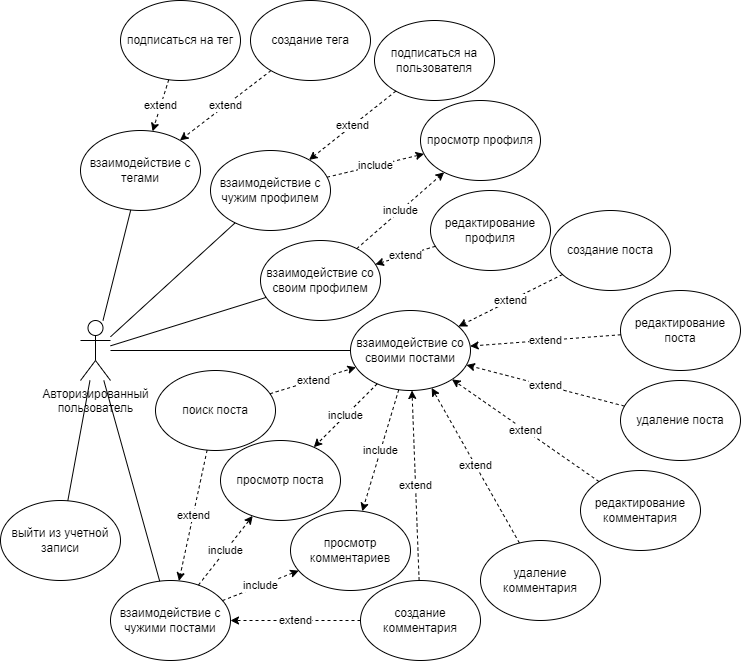

The diagram above was exported from draw.io. Its source (the exported page's mxGraphModel, read from the mxfile embedded in the PNG):
<mxGraphModel dx="1009" dy="1750" grid="1" gridSize="10" guides="1" tooltips="1" connect="1" arrows="1" fold="1" page="1" pageScale="1" pageWidth="827" pageHeight="1169" math="0" shadow="0">
  <root>
    <mxCell id="0" />
    <mxCell id="1" parent="0" />
    <mxCell id="96ZJifizX1_TAgQC58Ov-1" value="Авторизированный &lt;br&gt;пользователь" style="shape=umlActor;verticalLabelPosition=bottom;verticalAlign=top;html=1;outlineConnect=0;" parent="1" vertex="1">
      <mxGeometry x="120" y="250" width="30" height="60" as="geometry" />
    </mxCell>
    <mxCell id="96ZJifizX1_TAgQC58Ov-4" value="выйти из учетной записи" style="ellipse;whiteSpace=wrap;html=1;" parent="1" vertex="1">
      <mxGeometry x="40" y="430" width="120" height="80" as="geometry" />
    </mxCell>
    <mxCell id="96ZJifizX1_TAgQC58Ov-5" value="" style="endArrow=none;html=1;rounded=0;" parent="1" target="96ZJifizX1_TAgQC58Ov-4" edge="1" source="96ZJifizX1_TAgQC58Ov-1">
      <mxGeometry width="50" height="50" relative="1" as="geometry">
        <mxPoint x="135" y="250" as="sourcePoint" />
        <mxPoint x="440" y="280" as="targetPoint" />
      </mxGeometry>
    </mxCell>
    <mxCell id="96ZJifizX1_TAgQC58Ov-6" value="взаимодействие с чужим профилем" style="ellipse;whiteSpace=wrap;html=1;" parent="1" vertex="1">
      <mxGeometry x="250" y="80" width="120" height="80" as="geometry" />
    </mxCell>
    <mxCell id="96ZJifizX1_TAgQC58Ov-7" value="" style="endArrow=none;html=1;rounded=0;" parent="1" source="96ZJifizX1_TAgQC58Ov-1" target="96ZJifizX1_TAgQC58Ov-6" edge="1">
      <mxGeometry width="50" height="50" relative="1" as="geometry">
        <mxPoint x="390" y="320" as="sourcePoint" />
        <mxPoint x="440" y="270" as="targetPoint" />
      </mxGeometry>
    </mxCell>
    <mxCell id="96ZJifizX1_TAgQC58Ov-8" value="взаимодействие со своим профилем" style="ellipse;whiteSpace=wrap;html=1;" parent="1" vertex="1">
      <mxGeometry x="300" y="170" width="120" height="80" as="geometry" />
    </mxCell>
    <mxCell id="96ZJifizX1_TAgQC58Ov-9" value="редактирование профиля" style="ellipse;whiteSpace=wrap;html=1;" parent="1" vertex="1">
      <mxGeometry x="470" y="120" width="120" height="80" as="geometry" />
    </mxCell>
    <mxCell id="96ZJifizX1_TAgQC58Ov-10" value="" style="endArrow=none;html=1;rounded=0;" parent="1" source="96ZJifizX1_TAgQC58Ov-1" target="96ZJifizX1_TAgQC58Ov-8" edge="1">
      <mxGeometry width="50" height="50" relative="1" as="geometry">
        <mxPoint x="190" y="300" as="sourcePoint" />
        <mxPoint x="440" y="250" as="targetPoint" />
      </mxGeometry>
    </mxCell>
    <mxCell id="96ZJifizX1_TAgQC58Ov-11" value="просмотр профиля" style="ellipse;whiteSpace=wrap;html=1;" parent="1" vertex="1">
      <mxGeometry x="460" y="30" width="120" height="80" as="geometry" />
    </mxCell>
    <mxCell id="96ZJifizX1_TAgQC58Ov-12" value="include" style="endArrow=classic;html=1;rounded=0;dashed=1;" parent="1" source="96ZJifizX1_TAgQC58Ov-6" target="96ZJifizX1_TAgQC58Ov-11" edge="1">
      <mxGeometry width="50" height="50" relative="1" as="geometry">
        <mxPoint x="440.2316636985897" y="374.7297256849788" as="sourcePoint" />
        <mxPoint x="379.7683363014103" y="445.2702743150212" as="targetPoint" />
      </mxGeometry>
    </mxCell>
    <mxCell id="96ZJifizX1_TAgQC58Ov-13" value="include" style="endArrow=classic;html=1;rounded=0;dashed=1;" parent="1" source="96ZJifizX1_TAgQC58Ov-8" target="96ZJifizX1_TAgQC58Ov-11" edge="1">
      <mxGeometry width="50" height="50" relative="1" as="geometry">
        <mxPoint x="450.2316636985897" y="384.7297256849788" as="sourcePoint" />
        <mxPoint x="389.7683363014103" y="455.2702743150212" as="targetPoint" />
      </mxGeometry>
    </mxCell>
    <mxCell id="96ZJifizX1_TAgQC58Ov-14" value="extend" style="endArrow=classic;html=1;rounded=0;dashed=1;" parent="1" source="96ZJifizX1_TAgQC58Ov-9" target="96ZJifizX1_TAgQC58Ov-8" edge="1">
      <mxGeometry width="50" height="50" relative="1" as="geometry">
        <mxPoint x="590.1381696702047" y="430.1036272526535" as="sourcePoint" />
        <mxPoint x="509.86183032979534" y="369.8963727473465" as="targetPoint" />
      </mxGeometry>
    </mxCell>
    <mxCell id="96ZJifizX1_TAgQC58Ov-15" value="взаимодействие со&lt;br&gt;своими постами" style="ellipse;whiteSpace=wrap;html=1;" parent="1" vertex="1">
      <mxGeometry x="390" y="240" width="120" height="80" as="geometry" />
    </mxCell>
    <mxCell id="96ZJifizX1_TAgQC58Ov-16" value="взаимодействие с&lt;br&gt;чужими постами" style="ellipse;whiteSpace=wrap;html=1;" parent="1" vertex="1">
      <mxGeometry x="150" y="510" width="120" height="80" as="geometry" />
    </mxCell>
    <mxCell id="96ZJifizX1_TAgQC58Ov-17" value="" style="endArrow=none;html=1;rounded=0;" parent="1" source="96ZJifizX1_TAgQC58Ov-1" target="96ZJifizX1_TAgQC58Ov-15" edge="1">
      <mxGeometry width="50" height="50" relative="1" as="geometry">
        <mxPoint x="390" y="290" as="sourcePoint" />
        <mxPoint x="440" y="240" as="targetPoint" />
      </mxGeometry>
    </mxCell>
    <mxCell id="96ZJifizX1_TAgQC58Ov-18" value="" style="endArrow=none;html=1;rounded=0;" parent="1" source="96ZJifizX1_TAgQC58Ov-16" target="96ZJifizX1_TAgQC58Ov-1" edge="1">
      <mxGeometry width="50" height="50" relative="1" as="geometry">
        <mxPoint x="390" y="290" as="sourcePoint" />
        <mxPoint x="440" y="240" as="targetPoint" />
      </mxGeometry>
    </mxCell>
    <mxCell id="96ZJifizX1_TAgQC58Ov-33" value="просмотр поста" style="ellipse;whiteSpace=wrap;html=1;" parent="1" vertex="1">
      <mxGeometry x="260" y="370" width="120" height="80" as="geometry" />
    </mxCell>
    <mxCell id="96ZJifizX1_TAgQC58Ov-34" value="include" style="endArrow=classic;html=1;rounded=0;dashed=1;" parent="1" source="96ZJifizX1_TAgQC58Ov-15" target="96ZJifizX1_TAgQC58Ov-33" edge="1">
      <mxGeometry width="50" height="50" relative="1" as="geometry">
        <mxPoint x="520" y="710" as="sourcePoint" />
        <mxPoint x="408.5365853658536" y="438.780487804878" as="targetPoint" />
      </mxGeometry>
    </mxCell>
    <mxCell id="96ZJifizX1_TAgQC58Ov-35" value="редактирование поста" style="ellipse;whiteSpace=wrap;html=1;" parent="1" vertex="1">
      <mxGeometry x="660" y="220" width="120" height="80" as="geometry" />
    </mxCell>
    <mxCell id="96ZJifizX1_TAgQC58Ov-36" value="просмотр комментариев" style="ellipse;whiteSpace=wrap;html=1;" parent="1" vertex="1">
      <mxGeometry x="330" y="440" width="120" height="80" as="geometry" />
    </mxCell>
    <mxCell id="96ZJifizX1_TAgQC58Ov-37" value="include" style="endArrow=classic;html=1;rounded=0;dashed=1;" parent="1" source="96ZJifizX1_TAgQC58Ov-15" target="96ZJifizX1_TAgQC58Ov-36" edge="1">
      <mxGeometry width="50" height="50" relative="1" as="geometry">
        <mxPoint x="490" y="570" as="sourcePoint" />
        <mxPoint x="305.45975903362" y="651.3506024159501" as="targetPoint" />
      </mxGeometry>
    </mxCell>
    <mxCell id="96ZJifizX1_TAgQC58Ov-38" value="удаление поста" style="ellipse;whiteSpace=wrap;html=1;" parent="1" vertex="1">
      <mxGeometry x="660" y="310" width="120" height="80" as="geometry" />
    </mxCell>
    <mxCell id="96ZJifizX1_TAgQC58Ov-39" value="редактирование комментария" style="ellipse;whiteSpace=wrap;html=1;" parent="1" vertex="1">
      <mxGeometry x="620" y="400" width="120" height="80" as="geometry" />
    </mxCell>
    <mxCell id="96ZJifizX1_TAgQC58Ov-40" value="удаление комментария" style="ellipse;whiteSpace=wrap;html=1;" parent="1" vertex="1">
      <mxGeometry x="520" y="470" width="120" height="80" as="geometry" />
    </mxCell>
    <mxCell id="96ZJifizX1_TAgQC58Ov-41" value="extend" style="endArrow=classic;html=1;rounded=0;dashed=1;" parent="1" source="96ZJifizX1_TAgQC58Ov-35" target="96ZJifizX1_TAgQC58Ov-15" edge="1">
      <mxGeometry width="50" height="50" relative="1" as="geometry">
        <mxPoint x="409.07464438906163" y="409.33128019937794" as="sourcePoint" />
        <mxPoint x="515.1434906477048" y="493.68162461998236" as="targetPoint" />
      </mxGeometry>
    </mxCell>
    <mxCell id="96ZJifizX1_TAgQC58Ov-42" value="extend" style="endArrow=classic;html=1;rounded=0;dashed=1;" parent="1" source="96ZJifizX1_TAgQC58Ov-38" target="96ZJifizX1_TAgQC58Ov-15" edge="1">
      <mxGeometry width="50" height="50" relative="1" as="geometry">
        <mxPoint x="419.07464438906163" y="419.33128019937794" as="sourcePoint" />
        <mxPoint x="543.665631459995" y="512.1114561800016" as="targetPoint" />
      </mxGeometry>
    </mxCell>
    <mxCell id="96ZJifizX1_TAgQC58Ov-43" value="extend" style="endArrow=classic;html=1;rounded=0;dashed=1;" parent="1" source="96ZJifizX1_TAgQC58Ov-39" target="96ZJifizX1_TAgQC58Ov-15" edge="1">
      <mxGeometry width="50" height="50" relative="1" as="geometry">
        <mxPoint x="429.07464438906163" y="429.33128019937794" as="sourcePoint" />
        <mxPoint x="548.7828959369535" y="538.0158494459482" as="targetPoint" />
      </mxGeometry>
    </mxCell>
    <mxCell id="96ZJifizX1_TAgQC58Ov-44" value="extend" style="endArrow=classic;html=1;rounded=0;dashed=1;" parent="1" source="96ZJifizX1_TAgQC58Ov-40" target="96ZJifizX1_TAgQC58Ov-15" edge="1">
      <mxGeometry width="50" height="50" relative="1" as="geometry">
        <mxPoint x="439.07464438906163" y="439.33128019937794" as="sourcePoint" />
        <mxPoint x="529.8618303297953" y="559.8963727473465" as="targetPoint" />
      </mxGeometry>
    </mxCell>
    <mxCell id="96ZJifizX1_TAgQC58Ov-45" value="поиск поста" style="ellipse;whiteSpace=wrap;html=1;" parent="1" vertex="1">
      <mxGeometry x="195" y="300" width="120" height="80" as="geometry" />
    </mxCell>
    <mxCell id="96ZJifizX1_TAgQC58Ov-46" value="extend" style="endArrow=classic;html=1;rounded=0;dashed=1;" parent="1" source="96ZJifizX1_TAgQC58Ov-45" target="96ZJifizX1_TAgQC58Ov-15" edge="1">
      <mxGeometry width="50" height="50" relative="1" as="geometry">
        <mxPoint x="614.2973955100342" y="634.0832791611779" as="sourcePoint" />
        <mxPoint x="435" y="660" as="targetPoint" />
      </mxGeometry>
    </mxCell>
    <mxCell id="96ZJifizX1_TAgQC58Ov-47" value="создание поста" style="ellipse;whiteSpace=wrap;html=1;" parent="1" vertex="1">
      <mxGeometry x="590" y="140" width="120" height="80" as="geometry" />
    </mxCell>
    <mxCell id="96ZJifizX1_TAgQC58Ov-48" value="extend" style="endArrow=classic;html=1;rounded=0;dashed=1;" parent="1" source="96ZJifizX1_TAgQC58Ov-47" target="96ZJifizX1_TAgQC58Ov-15" edge="1">
      <mxGeometry width="50" height="50" relative="1" as="geometry">
        <mxPoint x="670" y="360" as="sourcePoint" />
        <mxPoint x="400" y="360" as="targetPoint" />
      </mxGeometry>
    </mxCell>
    <mxCell id="96ZJifizX1_TAgQC58Ov-49" value="создание комментария" style="ellipse;whiteSpace=wrap;html=1;" parent="1" vertex="1">
      <mxGeometry x="400" y="510" width="120" height="80" as="geometry" />
    </mxCell>
    <mxCell id="96ZJifizX1_TAgQC58Ov-50" value="extend" style="endArrow=classic;html=1;rounded=0;dashed=1;" parent="1" source="96ZJifizX1_TAgQC58Ov-49" target="96ZJifizX1_TAgQC58Ov-15" edge="1">
      <mxGeometry width="50" height="50" relative="1" as="geometry">
        <mxPoint x="673.5560256267177" y="446.4340662450479" as="sourcePoint" />
        <mxPoint x="496.4159509973774" y="403.61764334419456" as="targetPoint" />
      </mxGeometry>
    </mxCell>
    <mxCell id="96ZJifizX1_TAgQC58Ov-51" value="extend" style="endArrow=classic;html=1;rounded=0;dashed=1;" parent="1" source="96ZJifizX1_TAgQC58Ov-49" target="96ZJifizX1_TAgQC58Ov-16" edge="1">
      <mxGeometry width="50" height="50" relative="1" as="geometry">
        <mxPoint x="379.88105300851703" y="502.259695983832" as="sourcePoint" />
        <mxPoint x="419.8994199407116" y="427.68858761116553" as="targetPoint" />
      </mxGeometry>
    </mxCell>
    <mxCell id="96ZJifizX1_TAgQC58Ov-52" value="include" style="endArrow=classic;html=1;rounded=0;dashed=1;" parent="1" source="96ZJifizX1_TAgQC58Ov-16" target="96ZJifizX1_TAgQC58Ov-36" edge="1">
      <mxGeometry width="50" height="50" relative="1" as="geometry">
        <mxPoint x="456.48142481378477" y="385.5448262821949" as="sourcePoint" />
        <mxPoint x="387.541203112587" y="474.4629637256942" as="targetPoint" />
      </mxGeometry>
    </mxCell>
    <mxCell id="96ZJifizX1_TAgQC58Ov-53" value="extend" style="endArrow=classic;html=1;rounded=0;dashed=1;" parent="1" source="96ZJifizX1_TAgQC58Ov-45" target="96ZJifizX1_TAgQC58Ov-16" edge="1">
      <mxGeometry width="50" height="50" relative="1" as="geometry">
        <mxPoint x="382.24066673976245" y="561.8932605733676" as="sourcePoint" />
        <mxPoint x="465.71345637376135" y="388.09696588799716" as="targetPoint" />
      </mxGeometry>
    </mxCell>
    <mxCell id="96ZJifizX1_TAgQC58Ov-54" value="include" style="endArrow=classic;html=1;rounded=0;dashed=1;" parent="1" source="96ZJifizX1_TAgQC58Ov-16" target="96ZJifizX1_TAgQC58Ov-33" edge="1">
      <mxGeometry width="50" height="50" relative="1" as="geometry">
        <mxPoint x="482.08098228566905" y="389.97953571522885" as="sourcePoint" />
        <mxPoint x="471.9300351724239" y="600.0206999997899" as="targetPoint" />
      </mxGeometry>
    </mxCell>
    <mxCell id="n0T3JVt3A8gwzLf25vEu-1" value="создание тега" style="ellipse;whiteSpace=wrap;html=1;" parent="1" vertex="1">
      <mxGeometry x="290" y="-70" width="120" height="80" as="geometry" />
    </mxCell>
    <mxCell id="n0T3JVt3A8gwzLf25vEu-2" value="extend" style="endArrow=classic;html=1;rounded=0;dashed=1;" parent="1" source="n0T3JVt3A8gwzLf25vEu-1" target="B4IUZA7skDsHex7iutKC-3" edge="1">
      <mxGeometry width="50" height="50" relative="1" as="geometry">
        <mxPoint x="612" y="214" as="sourcePoint" />
        <mxPoint x="508" y="266" as="targetPoint" />
      </mxGeometry>
    </mxCell>
    <mxCell id="B4IUZA7skDsHex7iutKC-1" value="подписаться на пользователя" style="ellipse;whiteSpace=wrap;html=1;" vertex="1" parent="1">
      <mxGeometry x="414" y="-50" width="120" height="80" as="geometry" />
    </mxCell>
    <mxCell id="B4IUZA7skDsHex7iutKC-2" value="extend" style="endArrow=classic;html=1;rounded=0;dashed=1;" edge="1" parent="1" source="B4IUZA7skDsHex7iutKC-1" target="96ZJifizX1_TAgQC58Ov-6">
      <mxGeometry width="50" height="50" relative="1" as="geometry">
        <mxPoint x="453" y="183" as="sourcePoint" />
        <mxPoint x="387" y="197" as="targetPoint" />
      </mxGeometry>
    </mxCell>
    <mxCell id="B4IUZA7skDsHex7iutKC-3" value="взаимодействие с тегами" style="ellipse;whiteSpace=wrap;html=1;" vertex="1" parent="1">
      <mxGeometry x="120" y="60" width="120" height="80" as="geometry" />
    </mxCell>
    <mxCell id="B4IUZA7skDsHex7iutKC-4" value="подписаться на тег" style="ellipse;whiteSpace=wrap;html=1;" vertex="1" parent="1">
      <mxGeometry x="160" y="-70" width="120" height="80" as="geometry" />
    </mxCell>
    <mxCell id="B4IUZA7skDsHex7iutKC-5" value="extend" style="endArrow=classic;html=1;rounded=0;dashed=1;" edge="1" parent="1" source="B4IUZA7skDsHex7iutKC-4" target="B4IUZA7skDsHex7iutKC-3">
      <mxGeometry width="50" height="50" relative="1" as="geometry">
        <mxPoint x="97" y="520" as="sourcePoint" />
        <mxPoint x="93" y="480" as="targetPoint" />
      </mxGeometry>
    </mxCell>
    <mxCell id="B4IUZA7skDsHex7iutKC-6" value="" style="endArrow=none;html=1;rounded=0;" edge="1" parent="1" source="B4IUZA7skDsHex7iutKC-3" target="96ZJifizX1_TAgQC58Ov-1">
      <mxGeometry width="50" height="50" relative="1" as="geometry">
        <mxPoint x="390" y="310" as="sourcePoint" />
        <mxPoint x="440" y="260" as="targetPoint" />
      </mxGeometry>
    </mxCell>
  </root>
</mxGraphModel>